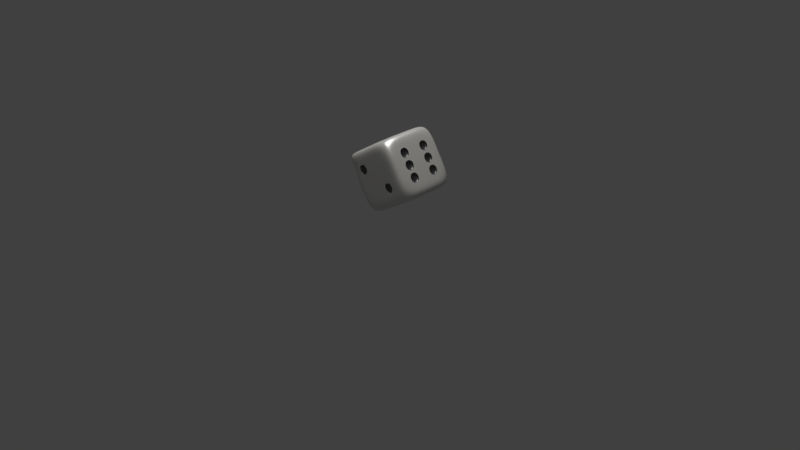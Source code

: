 # Source: Dado.blend  (saved by Blender 2.79.0; exported with 4.5.12 LTS)
import bpy
from mathutils import Matrix  # noqa: F401  (used for matrix-valued properties, if any)

bpy.ops.wm.read_factory_settings(use_empty=True)
scene = bpy.context.scene
scene.name = 'Scene'

# ---- collections
col_collection_1 = bpy.data.collections.new('Collection 1'); scene.collection.children.link(col_collection_1)

# ---- materials (node trees are filled in below, after node groups)
mat_dado = bpy.data.materials.new('Dado')
mat_dado.alpha_threshold = 0.0
mat_dado.roughness = 0.5
mat_dado.line_color = (0.0, 0.0, 0.0, 1.0)
mat_puntos = bpy.data.materials.new('Puntos')
mat_puntos.alpha_threshold = 0.0
mat_puntos.roughness = 0.5

# ---- material node trees
mat_dado.use_nodes = True; mat_dado.node_tree.nodes.clear()
_N = mat_dado.node_tree.nodes; _L = mat_dado.node_tree.links
n0 = _N.new('ShaderNodeOutputMaterial'); n0.name = 'Material Output'; n0.location = (300, 300)
n1 = _N.new('ShaderNodeMixShader'); n1.name = 'Mix Shader'; n1.location = (10, 300)
n2 = _N.new('ShaderNodeBsdfDiffuse'); n2.name = 'Diffuse BSDF'; n2.location = (-190, 200)
n2.inputs[0].default_value = (0.8, 0.783, 0.7334, 1.0)
n3 = _N.new('ShaderNodeBsdfAnisotropic'); n3.name = 'Glossy BSDF'; n3.location = (-190, 100)
n3.distribution = 'BECKMANN'
n3.inputs[1].default_value = 0.4472
_L.new(n1.outputs[0], n0.inputs[0])
_L.new(n2.outputs[0], n1.inputs[1])
_L.new(n3.outputs[0], n1.inputs[2])
n0.is_active_output = True
mat_puntos.use_nodes = True; mat_puntos.node_tree.nodes.clear()
_N = mat_puntos.node_tree.nodes; _L = mat_puntos.node_tree.links
n0 = _N.new('ShaderNodeOutputMaterial'); n0.name = 'Material Output'; n0.location = (300, 300)
n1 = _N.new('ShaderNodeMixShader'); n1.name = 'Mix Shader'; n1.location = (10, 300)
n1.inputs[0].default_value = 0.1688
n2 = _N.new('ShaderNodeBsdfDiffuse'); n2.name = 'Diffuse BSDF'; n2.location = (-190, 200)
n2.inputs[0].default_value = (0.0, 0.0, 0.0, 1.0)
n3 = _N.new('ShaderNodeBsdfAnisotropic'); n3.name = 'Glossy BSDF'; n3.location = (-190, 100)
n3.distribution = 'GGX'
n3.inputs[1].default_value = 0.4472
_L.new(n1.outputs[0], n0.inputs[0])
_L.new(n2.outputs[0], n1.inputs[1])
_L.new(n3.outputs[0], n1.inputs[2])
n0.is_active_output = True

# ---- world
world_world = bpy.data.worlds.new('World'); scene.world = world_world
world_world.color = (0.05088, 0.05088, 0.05088)
world_world.use_sun_shadow = False
world_world.sun_shadow_jitter_overblur = 0.0
world_world.cycles.sampling_method = 'MANUAL'

# ---- cameras
cam_camera = bpy.data.cameras.new('Camera')
cam_camera.clip_end = 100.0
cam_camera.lens = 35.0
cam_camera.sensor_width = 32.0
cam_camera.sensor_height = 18.0
cam_camera.ortho_scale = 7.314
cam_camera.dof.focus_distance = 0.0

# ---- lights
light_lamp = bpy.data.lights.new('Lamp', 'POINT')
light_lamp.transmission_factor = 0.0
light_lamp.cutoff_distance = 30.0
light_lamp.energy = 3000.0
light_lamp.shadow_buffer_clip_start = 1.001
light_lamp.shadow_soft_size = 3.0
light_lamp.shadow_maximum_resolution = 0.006
light_lamp.use_absolute_resolution = True

# ---- meshes
me_cube = bpy.data.meshes.new('Cube')
me_cube.from_pydata([(0.8938, 0.8989, -0.8989), (0.8938, -0.8989, -0.8989), (-0.9039, -0.8989, -0.8989), (-0.9039, 0.8989, -0.8989), (0.8938, 0.8989, 0.8989), (1.0, -1.0, 1.0), (-0.9039, -0.8989, 0.8989), (-0.9039, 0.8989, 0.8989), (1.0, 0.6, -1.0), (1.0, 0.2, -1.0), (1.0, -0.2, -1.0), (1.0, -0.6, -1.0), (0.6, 1.0, -1.0), (0.2, 1.0, -1.0), (-0.2, 1.0, -1.0), (-0.6, 1.0, -1.0), (1.0, 1.0, -0.6), (1.0, 1.0, -0.2), (1.0, 1.0, 0.2), (1.0, 1.0, 0.6), (0.6, -1.0, -1.0), (0.2, -1.0, -1.0), (-0.2, -1.0, -1.0), (-0.6, -1.0, -1.0), (1.0, -1.0, -0.6), (1.0, -1.0, -0.2), (1.0, -1.0, 0.2), (1.0, -1.0, 0.6), (-1.0, -0.6, -1.0), (-1.0, -0.2, -1.0), (-1.0, 0.2, -1.0), (-1.0, 0.6, -1.0), (-1.0, -1.0, -0.6), (-1.0, -1.0, -0.2), (-1.0, -1.0, 0.2), (-1.0, -1.0, 0.6), (-1.0, 1.0, -0.6), (-1.0, 1.0, -0.2), (-1.0, 1.0, 0.2), (-1.0, 1.0, 0.6), (1.0, 0.6, 1.0), (1.0, 0.2, 1.0), (1.0, -0.2, 1.0), (1.0, -0.6, 1.0), (0.6, 1.0, 1.0), (0.2, 1.0, 1.0), (-0.2, 1.0, 1.0), (-0.6, 1.0, 1.0), (0.5343, -0.8989, 0.8989), (0.2, -1.0, 1.0), (-0.2, -1.0, 1.0), (-0.6, -1.0, 1.0), (-1.0, -0.6, 1.0), (-1.0, -0.2, 1.0), (-1.0, 0.2, 1.0), (-1.0, 0.6, 1.0), (0.6, 1.0, 0.6), (0.2, 1.0, 0.6), (-0.2, 1.0, 0.6), (-0.6, 1.0, 0.6), (0.6, 1.0, 0.2), (0.2, 1.0, 0.2), (-0.2, 1.0, 0.2), (-0.6, 1.0, 0.2), (0.6, 1.0, -0.2), (0.2, 1.0, -0.2), (-0.2, 1.0, -0.2), (-0.6, 1.0, -0.2), (0.6, 1.0, -0.6), (0.2, 1.0, -0.6), (-0.2, 1.0, -0.6), (-0.6, 1.0, -0.6), (-1.0, -0.6, -0.6), (-1.0, -0.2, -0.6), (-1.0, 0.2, -0.6), (-1.0, 0.6, -0.6), (-1.0, -0.6, -0.2), (-1.0, -0.2, -0.2), (-1.0, 0.2, -0.2), (-1.0, 0.6, -0.2), (-1.0, -0.6, 0.2), (-1.0, -0.2, 0.2), (-1.0, 0.2, 0.2), (-1.0, 0.6, 0.2), (-1.0, -0.6, 0.6), (-1.0, -0.2, 0.6), (-1.0, 0.2, 0.6), (-1.0, 0.6, 0.6), (0.6, -1.0, -0.6), (0.2, -1.0, -0.6), (-0.2, -1.0, -0.6), (-0.6, -1.0, -0.6), (0.6, -1.0, -0.2), (0.2, -1.0, -0.2), (-0.2, -1.0, -0.2), (-0.6, -1.0, -0.2), (0.6, -1.0, 0.2), (0.2, -1.0, 0.2), (-0.2, -1.0, 0.2), (-0.6, -1.0, 0.2), (0.6, -1.0, 0.6), (0.2, -1.0, 0.6), (-0.2, -1.0, 0.6), (-0.6, -1.0, 0.6), (1.0, 0.6, -0.6), (1.0, 0.2, -0.6), (1.0, -0.2, -0.6), (1.0, -0.6, -0.6), (1.0, 0.6, -0.2), (1.0, 0.2, -0.2), (1.0, -0.2, -0.2), (1.0, -0.6, -0.2), (1.0, 0.6, 0.2), (1.0, 0.2, 0.2), (1.0, -0.2, 0.2), (1.0, -0.6, 0.2), (1.0, 0.6, 0.6), (1.0, 0.2, 0.6), (1.0, -0.2, 0.6), (1.0, -0.6, 0.6), (0.6, 0.6, 1.0), (0.6, 0.2, 1.0), (0.6, -0.2, 1.0), (0.6, -0.6, 1.0), (0.2, 0.6, 1.0), (0.2, 0.2, 1.0), (0.2, -0.2, 1.0), (0.2, -0.6, 1.0), (-0.2, 0.6, 1.0), (-0.2, 0.2, 1.0), (-0.2, -0.2, 1.0), (-0.2, -0.6, 1.0), (-0.6, 0.6, 1.0), (-0.6, 0.2, 1.0), (-0.6, -0.2, 1.0), (-0.6, -0.6, 1.0), (0.6, 0.6, -1.0), (0.2, 0.6, -1.0), (-0.2, 0.6, -1.0), (-0.6, 0.6, -1.0), (0.6, 0.2, -1.0), (0.2, 0.2, -1.0), (-0.2, 0.2, -1.0), (-0.6, 0.2, -1.0), (0.6, -0.2, -1.0), (0.2, -0.2, -1.0), (-0.2, -0.2, -1.0), (-0.6, -0.2, -1.0), (0.6, -0.6, -1.0), (0.2, -0.6, -1.0), (-0.2, -0.6, -1.0), (-0.6, -0.6, -1.0), (0.57, 1.0, 0.57), (0.57, 1.0, 0.23), (0.23, 1.0, 0.23), (0.23, 1.0, 0.57), (-0.23, 1.0, 0.57), (-0.23, 1.0, 0.23), (-0.57, 1.0, 0.23), (-0.57, 1.0, 0.57), (0.17, 1.0, 0.17), (0.17, 1.0, -0.17), (-0.17, 1.0, -0.17), (-0.17, 1.0, 0.17), (0.57, 1.0, -0.23), (0.57, 1.0, -0.57), (0.23, 1.0, -0.57), (0.23, 1.0, -0.23), (-0.23, 1.0, -0.23), (-0.23, 1.0, -0.57), (-0.57, 1.0, -0.57), (-0.57, 1.0, -0.23), (-1.0, -0.57, -0.57), (-1.0, -0.57, -0.23), (-1.0, -0.23, -0.23), (-1.0, -0.23, -0.57), (-1.0, 0.23, -0.57), (-1.0, 0.23, -0.23), (-1.0, 0.57, -0.23), (-1.0, 0.57, -0.57), (-1.0, -0.57, 0.23), (-1.0, -0.57, 0.57), (-1.0, -0.23, 0.57), (-1.0, -0.23, 0.23), (-1.0, 0.23, 0.23), (-1.0, 0.23, 0.57), (-1.0, 0.57, 0.57), (-1.0, 0.57, 0.23), (-0.23, -1.0, -0.57), (-0.23, -1.0, -0.23), (-0.57, -1.0, -0.23), (-0.57, -1.0, -0.57), (0.57, -1.0, 0.23), (0.57, -1.0, 0.57), (0.23, -1.0, 0.57), (0.23, -1.0, 0.23), (1.0, -0.23, -0.57), (1.0, -0.23, -0.23), (1.0, -0.57, -0.23), (1.0, -0.57, -0.57), (1.0, 0.17, -0.17), (1.0, 0.17, 0.17), (1.0, -0.17, 0.17), (1.0, -0.17, -0.17), (1.0, 0.57, 0.23), (1.0, 0.57, 0.57), (1.0, 0.23, 0.57), (1.0, 0.23, 0.23), (0.17, 0.17, 1.0), (-0.17, 0.17, 1.0), (-0.17, -0.17, 1.0), (0.17, -0.17, 1.0), (0.57, 0.57, -1.0), (0.57, 0.23, -1.0), (0.23, 0.23, -1.0), (0.23, 0.57, -1.0), (0.17, 0.57, -1.0), (0.17, 0.23, -1.0), (-0.17, 0.23, -1.0), (-0.17, 0.57, -1.0), (-0.23, 0.57, -1.0), (-0.23, 0.23, -1.0), (-0.57, 0.23, -1.0), (-0.57, 0.57, -1.0), (0.57, -0.23, -1.0), (0.57, -0.57, -1.0), (0.23, -0.57, -1.0), (0.23, -0.23, -1.0), (0.17, -0.23, -1.0), (0.17, -0.57, -1.0), (-0.17, -0.57, -1.0), (-0.17, -0.23, -1.0), (-0.23, -0.23, -1.0), (-0.23, -0.57, -1.0), (-0.57, -0.57, -1.0), (-0.57, -0.23, -1.0), (0.57, 1.0, 0.57), (0.57, 1.0, 0.23), (0.23, 1.0, 0.23), (0.23, 1.0, 0.57), (-0.23, 1.0, 0.57), (-0.23, 1.0, 0.23), (-0.57, 1.0, 0.23), (-0.57, 1.0, 0.57), (0.17, 1.0, 0.17), (0.17, 1.0, -0.17), (-0.17, 1.0, -0.17), (-0.17, 1.0, 0.17), (0.57, 1.0, -0.23), (0.57, 1.0, -0.57), (0.23, 1.0, -0.57), (0.23, 1.0, -0.23), (-0.23, 1.0, -0.23), (-0.23, 1.0, -0.57), (-0.57, 1.0, -0.57), (-0.57, 1.0, -0.23), (-1.0, -0.57, -0.57), (-1.0, -0.57, -0.23), (-1.0, -0.23, -0.23), (-1.0, -0.23, -0.57), (-1.0, 0.23, -0.57), (-1.0, 0.23, -0.23), (-1.0, 0.57, -0.23), (-1.0, 0.57, -0.57), (-1.0, -0.57, 0.23), (-1.0, -0.57, 0.57), (-1.0, -0.23, 0.57), (-1.0, -0.23, 0.23), (-1.0, 0.23, 0.23), (-1.0, 0.23, 0.57), (-1.0, 0.57, 0.57), (-1.0, 0.57, 0.23), (-0.23, -1.0, -0.57), (-0.23, -1.0, -0.23), (-0.57, -1.0, -0.23), (-0.57, -1.0, -0.57), (0.57, -1.0, 0.23), (0.57, -1.0, 0.57), (0.23, -1.0, 0.57), (0.23, -1.0, 0.23), (1.0, -0.23, -0.57), (1.0, -0.23, -0.23), (1.0, -0.57, -0.23), (1.0, -0.57, -0.57), (1.0, 0.17, -0.17), (1.0, 0.17, 0.17), (1.0, -0.17, 0.17), (1.0, -0.17, -0.17), (1.0, 0.57, 0.23), (1.0, 0.57, 0.57), (1.0, 0.23, 0.57), (1.0, 0.23, 0.23), (0.17, 0.17, 1.0), (-0.17, 0.17, 1.0), (-0.17, -0.17, 1.0), (0.17, -0.17, 1.0), (0.57, 0.57, -1.0), (0.57, 0.23, -1.0), (0.23, 0.23, -1.0), (0.23, 0.57, -1.0), (0.17, 0.57, -1.0), (0.17, 0.23, -1.0), (-0.17, 0.23, -1.0), (-0.17, 0.57, -1.0), (-0.23, 0.57, -1.0), (-0.23, 0.23, -1.0), (-0.57, 0.23, -1.0), (-0.57, 0.57, -1.0), (0.57, -0.23, -1.0), (0.57, -0.57, -1.0), (0.23, -0.57, -1.0), (0.23, -0.23, -1.0), (0.17, -0.23, -1.0), (0.17, -0.57, -1.0), (-0.17, -0.57, -1.0), (-0.17, -0.23, -1.0), (-0.23, -0.23, -1.0), (-0.23, -0.57, -1.0), (-0.57, -0.57, -1.0), (-0.57, -0.23, -1.0), (-0.23, 1.0, -0.23), (-0.23, 1.0, -0.57), (-0.57, 1.0, -0.57), (-0.57, 1.0, -0.23), (0.57, 1.0, -0.23), (0.57, 1.0, -0.57), (0.23, 1.0, -0.57), (0.23, 1.0, -0.23), (0.17, 1.0, 0.17), (0.17, 1.0, -0.17), (-0.17, 1.0, -0.17), (-0.17, 1.0, 0.17), (-0.23, 1.0, 0.57), (-0.23, 1.0, 0.23), (-0.57, 1.0, 0.23), (-0.57, 1.0, 0.57), (0.57, 1.0, 0.57), (0.57, 1.0, 0.23), (0.23, 1.0, 0.23), (0.23, 1.0, 0.57), (-1.0, -0.57, -0.57), (-1.0, -0.57, -0.23), (-1.0, -0.23, -0.23), (-1.0, -0.23, -0.57), (-1.0, 0.23, -0.57), (-1.0, 0.23, -0.23), (-1.0, 0.57, -0.23), (-1.0, 0.57, -0.57), (-1.0, -0.57, 0.23), (-1.0, -0.57, 0.57), (-1.0, -0.23, 0.57), (-1.0, -0.23, 0.23), (-1.0, 0.23, 0.23), (-1.0, 0.23, 0.57), (-1.0, 0.57, 0.57), (-1.0, 0.57, 0.23), (-0.23, -1.0, -0.57), (-0.23, -1.0, -0.23), (-0.57, -1.0, -0.23), (-0.57, -1.0, -0.57), (0.57, -1.0, 0.23), (0.57, -1.0, 0.57), (0.23, -1.0, 0.57), (0.23, -1.0, 0.23), (1.0, -0.23, -0.57), (1.0, -0.23, -0.23), (1.0, -0.57, -0.23), (1.0, -0.57, -0.57), (1.0, 0.17, -0.17), (1.0, 0.17, 0.17), (1.0, -0.17, 0.17), (1.0, -0.17, -0.17), (1.0, 0.57, 0.23), (1.0, 0.57, 0.57), (1.0, 0.23, 0.57), (1.0, 0.23, 0.23), (0.17, 0.17, 1.0), (-0.17, 0.17, 1.0), (-0.17, -0.17, 1.0), (0.17, -0.17, 1.0), (0.57, 0.57, -1.0), (0.57, 0.23, -1.0), (0.23, 0.23, -1.0), (0.23, 0.57, -1.0), (0.17, 0.57, -1.0), (0.17, 0.23, -1.0), (-0.17, 0.23, -1.0), (-0.17, 0.57, -1.0), (-0.23, 0.57, -1.0), (-0.23, 0.23, -1.0), (-0.57, 0.23, -1.0), (-0.57, 0.57, -1.0), (0.57, -0.23, -1.0), (0.57, -0.57, -1.0), (0.23, -0.57, -1.0), (0.23, -0.23, -1.0), (0.17, -0.23, -1.0), (0.17, -0.57, -1.0), (-0.17, -0.57, -1.0), (-0.17, -0.23, -1.0), (-0.23, -0.23, -1.0), (-0.23, -0.57, -1.0), (-0.57, -0.57, -1.0), (-0.57, -0.23, -1.0), (0.57, 0.9124, 0.57), (0.57, 0.9124, 0.23), (0.23, 0.9124, 0.23), (0.23, 0.9124, 0.57), (-0.23, 0.9124, 0.57), (-0.23, 0.9124, 0.23), (-0.57, 0.9124, 0.23), (-0.57, 0.9124, 0.57), (0.17, 0.9124, 0.17), (0.17, 0.9124, -0.17), (-0.17, 0.9124, -0.17), (-0.17, 0.9124, 0.17), (0.57, 0.9124, -0.23), (0.57, 0.9124, -0.57), (0.23, 0.9124, -0.57), (0.23, 0.9124, -0.23), (-0.23, 0.9124, -0.23), (-0.23, 0.9124, -0.57), (-0.57, 0.9124, -0.57), (-0.57, 0.9124, -0.23), (-0.9124, -0.57, -0.57), (-0.9124, -0.57, -0.23), (-0.9124, -0.23, -0.23), (-0.9124, -0.23, -0.57), (-0.9124, 0.23, -0.57), (-0.9124, 0.23, -0.23), (-0.9124, 0.57, -0.23), (-0.9124, 0.57, -0.57), (-0.9124, -0.57, 0.23), (-0.9124, -0.57, 0.57), (-0.9124, -0.23, 0.57), (-0.9124, -0.23, 0.23), (-0.9124, 0.23, 0.23), (-0.9124, 0.23, 0.57), (-0.9124, 0.57, 0.57), (-0.9124, 0.57, 0.23), (-0.23, -0.9124, -0.57), (-0.23, -0.9124, -0.23), (-0.57, -0.9124, -0.23), (-0.57, -0.9124, -0.57), (0.57, -0.9124, 0.23), (0.57, -0.9124, 0.57), (0.23, -0.9124, 0.57), (0.23, -0.9124, 0.23), (0.9124, -0.23, -0.57), (0.9124, -0.23, -0.23), (0.9124, -0.57, -0.23), (0.9124, -0.57, -0.57), (0.9124, 0.17, -0.17), (0.9124, 0.17, 0.17), (0.9124, -0.17, 0.17), (0.9124, -0.17, -0.17), (0.9124, 0.57, 0.23), (0.9124, 0.57, 0.57), (0.9124, 0.23, 0.57), (0.9124, 0.23, 0.23), (0.17, 0.17, 0.9124), (-0.17, 0.17, 0.9124), (-0.17, -0.17, 0.9124), (0.17, -0.17, 0.9124), (0.57, 0.57, -0.9124), (0.57, 0.23, -0.9124), (0.23, 0.23, -0.9124), (0.23, 0.57, -0.9124), (0.17, 0.57, -0.9124), (0.17, 0.23, -0.9124), (-0.17, 0.23, -0.9124), (-0.17, 0.57, -0.9124), (-0.23, 0.57, -0.9124), (-0.23, 0.23, -0.9124), (-0.57, 0.23, -0.9124), (-0.57, 0.57, -0.9124), (0.57, -0.23, -0.9124), (0.57, -0.57, -0.9124), (0.23, -0.57, -0.9124), (0.23, -0.23, -0.9124), (0.17, -0.23, -0.9124), (0.17, -0.57, -0.9124), (-0.17, -0.57, -0.9124), (-0.17, -0.23, -0.9124), (-0.23, -0.23, -0.9124), (-0.23, -0.57, -0.9124), (-0.57, -0.57, -0.9124), (-0.57, -0.23, -0.9124)], [], [(151, 23, 2, 28), (135, 52, 6, 51), (119, 43, 5, 27), (103, 51, 6, 35), (87, 55, 7, 39), (71, 15, 3, 36), (47, 59, 39, 7), (59, 63, 38, 39), (63, 67, 37, 38), (67, 71, 36, 37), (4, 19, 56, 44), (44, 56, 57, 45), (45, 57, 58, 46), (46, 58, 59, 47), (19, 18, 60, 56), (420, 421, 422, 423), (57, 61, 62, 58), (164, 248, 251, 167), (18, 17, 64, 60), (60, 64, 65, 61), (167, 251, 250, 166), (62, 66, 67, 63), (17, 16, 68, 64), (166, 250, 249, 165), (65, 69, 70, 66), (165, 249, 248, 164), (16, 0, 12, 68), (68, 12, 13, 69), (69, 13, 14, 70), (70, 14, 15, 71), (31, 75, 36, 3), (75, 79, 37, 36), (79, 83, 38, 37), (83, 87, 39, 38), (2, 32, 72, 28), (28, 72, 73, 29), (29, 73, 74, 30), (30, 74, 75, 31), (32, 33, 76, 72), (324, 416, 419, 327), (73, 77, 78, 74), (160, 244, 247, 163), (33, 34, 80, 76), (76, 80, 81, 77), (77, 81, 82, 78), (78, 82, 83, 79), (34, 35, 84, 80), (163, 247, 246, 162), (81, 85, 86, 82), (162, 246, 245, 161), (35, 6, 52, 84), (84, 52, 53, 85), (85, 53, 54, 86), (86, 54, 55, 87), (23, 91, 32, 2), (91, 95, 33, 32), (95, 99, 34, 33), (99, 103, 35, 34), (1, 24, 88, 20), (20, 88, 89, 21), (21, 89, 90, 22), (22, 90, 91, 23), (24, 25, 92, 88), (88, 92, 93, 89), (89, 93, 94, 90), (161, 245, 244, 160), (25, 26, 96, 92), (92, 96, 97, 93), (93, 97, 98, 94), (94, 98, 99, 95), (26, 27, 100, 96), (327, 419, 418, 326), (97, 101, 102, 98), (98, 102, 103, 99), (27, 5, 48, 100), (100, 48, 49, 101), (101, 49, 50, 102), (102, 50, 51, 103), (11, 107, 24, 1), (107, 111, 25, 24), (111, 115, 26, 25), (115, 119, 27, 26), (0, 16, 104, 8), (8, 104, 105, 9), (9, 105, 106, 10), (10, 106, 107, 11), (16, 17, 108, 104), (104, 108, 109, 105), (105, 109, 110, 106), (156, 240, 243, 159), (17, 18, 112, 108), (108, 112, 113, 109), (159, 243, 242, 158), (110, 114, 115, 111), (18, 19, 116, 112), (158, 242, 241, 157), (113, 117, 118, 114), (114, 118, 119, 115), (19, 4, 40, 116), (116, 40, 41, 117), (117, 41, 42, 118), (118, 42, 43, 119), (43, 123, 48, 5), (123, 127, 49, 48), (127, 131, 50, 49), (131, 135, 51, 50), (4, 44, 120, 40), (40, 120, 121, 41), (41, 121, 122, 42), (42, 122, 123, 43), (44, 45, 124, 120), (120, 124, 125, 121), (121, 125, 126, 122), (122, 126, 127, 123), (45, 46, 128, 124), (124, 128, 129, 125), (157, 241, 240, 156), (126, 130, 131, 127), (46, 47, 132, 128), (128, 132, 133, 129), (129, 133, 134, 130), (130, 134, 135, 131), (47, 7, 55, 132), (132, 55, 54, 133), (133, 54, 53, 134), (134, 53, 52, 135), (15, 139, 31, 3), (139, 143, 30, 31), (143, 147, 29, 30), (147, 151, 28, 29), (0, 8, 136, 12), (12, 136, 137, 13), (13, 137, 138, 14), (14, 138, 139, 15), (8, 9, 140, 136), (326, 418, 417, 325), (152, 236, 239, 155), (155, 239, 238, 154), (9, 10, 144, 140), (140, 144, 145, 141), (141, 145, 146, 142), (142, 146, 147, 143), (10, 11, 148, 144), (154, 238, 237, 153), (153, 237, 236, 152), (325, 417, 416, 324), (11, 1, 20, 148), (148, 20, 21, 149), (149, 21, 22, 150), (150, 22, 23, 151), (60, 153, 152, 56), (61, 154, 153, 60), (57, 155, 154, 61), (56, 152, 155, 57), (240, 332, 335, 243), (62, 157, 156, 58), (63, 158, 157, 62), (59, 159, 158, 63), (58, 156, 159, 59), (243, 335, 334, 242), (65, 161, 160, 61), (66, 162, 161, 65), (62, 163, 162, 66), (61, 160, 163, 62), (242, 334, 333, 241), (68, 165, 164, 64), (69, 166, 165, 68), (65, 167, 166, 69), (64, 164, 167, 65), (241, 333, 332, 240), (70, 169, 168, 66), (71, 170, 169, 70), (67, 171, 170, 71), (66, 168, 171, 67), (76, 173, 172, 72), (77, 174, 173, 76), (73, 175, 174, 77), (72, 172, 175, 73), (244, 328, 331, 247), (78, 177, 176, 74), (79, 178, 177, 78), (75, 179, 178, 79), (74, 176, 179, 75), (247, 331, 330, 246), (84, 181, 180, 80), (85, 182, 181, 84), (81, 183, 182, 85), (80, 180, 183, 81), (246, 330, 329, 245), (86, 185, 184, 82), (87, 186, 185, 86), (83, 187, 186, 87), (82, 184, 187, 83), (245, 329, 328, 244), (94, 189, 188, 90), (95, 190, 189, 94), (91, 191, 190, 95), (90, 188, 191, 91), (100, 193, 192, 96), (101, 194, 193, 100), (97, 195, 194, 101), (96, 192, 195, 97), (248, 324, 327, 251), (110, 197, 196, 106), (111, 198, 197, 110), (107, 199, 198, 111), (106, 196, 199, 107), (251, 327, 326, 250), (113, 201, 200, 109), (114, 202, 201, 113), (110, 203, 202, 114), (109, 200, 203, 110), (250, 326, 325, 249), (116, 205, 204, 112), (117, 206, 205, 116), (113, 207, 206, 117), (112, 204, 207, 113), (249, 325, 324, 248), (129, 209, 208, 125), (130, 210, 209, 129), (126, 211, 210, 130), (125, 208, 211, 126), (140, 213, 212, 136), (141, 214, 213, 140), (137, 215, 214, 141), (136, 212, 215, 137), (252, 320, 323, 255), (141, 217, 216, 137), (142, 218, 217, 141), (138, 219, 218, 142), (137, 216, 219, 138), (255, 323, 322, 254), (142, 221, 220, 138), (143, 222, 221, 142), (139, 223, 222, 143), (138, 220, 223, 139), (254, 322, 321, 253), (148, 225, 224, 144), (149, 226, 225, 148), (145, 227, 226, 149), (144, 224, 227, 145), (253, 321, 320, 252), (149, 229, 228, 145), (150, 230, 229, 149), (146, 231, 230, 150), (145, 228, 231, 146), (150, 233, 232, 146), (151, 234, 233, 150), (147, 235, 234, 151), (146, 232, 235, 147), (169, 253, 252, 168), (170, 254, 253, 169), (171, 255, 254, 170), (168, 252, 255, 171), (416, 417, 418, 419), (173, 257, 256, 172), (174, 258, 257, 173), (175, 259, 258, 174), (172, 256, 259, 175), (328, 412, 415, 331), (177, 261, 260, 176), (178, 262, 261, 177), (179, 263, 262, 178), (176, 260, 263, 179), (331, 415, 414, 330), (181, 265, 264, 180), (182, 266, 265, 181), (183, 267, 266, 182), (180, 264, 267, 183), (330, 414, 413, 329), (185, 269, 268, 184), (186, 270, 269, 185), (187, 271, 270, 186), (184, 268, 271, 187), (329, 413, 412, 328), (189, 273, 272, 188), (190, 274, 273, 189), (191, 275, 274, 190), (188, 272, 275, 191), (412, 413, 414, 415), (193, 277, 276, 192), (194, 278, 277, 193), (195, 279, 278, 194), (192, 276, 279, 195), (332, 408, 411, 335), (197, 281, 280, 196), (198, 282, 281, 197), (199, 283, 282, 198), (196, 280, 283, 199), (335, 411, 410, 334), (201, 285, 284, 200), (202, 286, 285, 201), (203, 287, 286, 202), (200, 284, 287, 203), (334, 410, 409, 333), (205, 289, 288, 204), (206, 290, 289, 205), (207, 291, 290, 206), (204, 288, 291, 207), (333, 409, 408, 332), (209, 293, 292, 208), (210, 294, 293, 209), (211, 295, 294, 210), (208, 292, 295, 211), (408, 409, 410, 411), (213, 297, 296, 212), (214, 298, 297, 213), (215, 299, 298, 214), (212, 296, 299, 215), (336, 404, 407, 339), (217, 301, 300, 216), (218, 302, 301, 217), (219, 303, 302, 218), (216, 300, 303, 219), (339, 407, 406, 338), (221, 305, 304, 220), (222, 306, 305, 221), (223, 307, 306, 222), (220, 304, 307, 223), (338, 406, 405, 337), (225, 309, 308, 224), (226, 310, 309, 225), (227, 311, 310, 226), (224, 308, 311, 227), (337, 405, 404, 336), (229, 313, 312, 228), (230, 314, 313, 229), (231, 315, 314, 230), (228, 312, 315, 231), (404, 405, 406, 407), (233, 317, 316, 232), (234, 318, 317, 233), (235, 319, 318, 234), (232, 316, 319, 235), (237, 337, 336, 236), (238, 338, 337, 237), (239, 339, 338, 238), (236, 336, 339, 239), (257, 341, 340, 256), (258, 342, 341, 257), (259, 343, 342, 258), (256, 340, 343, 259), (261, 345, 344, 260), (262, 346, 345, 261), (263, 347, 346, 262), (260, 344, 347, 263), (265, 349, 348, 264), (266, 350, 349, 265), (267, 351, 350, 266), (264, 348, 351, 267), (269, 353, 352, 268), (270, 354, 353, 269), (271, 355, 354, 270), (268, 352, 355, 271), (273, 357, 356, 272), (274, 358, 357, 273), (275, 359, 358, 274), (272, 356, 359, 275), (277, 361, 360, 276), (278, 362, 361, 277), (279, 363, 362, 278), (276, 360, 363, 279), (281, 365, 364, 280), (282, 366, 365, 281), (283, 367, 366, 282), (280, 364, 367, 283), (285, 369, 368, 284), (286, 370, 369, 285), (287, 371, 370, 286), (284, 368, 371, 287), (289, 373, 372, 288), (290, 374, 373, 289), (291, 375, 374, 290), (288, 372, 375, 291), (293, 377, 376, 292), (294, 378, 377, 293), (295, 379, 378, 294), (292, 376, 379, 295), (297, 381, 380, 296), (298, 382, 381, 297), (299, 383, 382, 298), (296, 380, 383, 299), (301, 385, 384, 300), (302, 386, 385, 301), (303, 387, 386, 302), (300, 384, 387, 303), (305, 389, 388, 304), (306, 390, 389, 305), (307, 391, 390, 306), (304, 388, 391, 307), (309, 393, 392, 308), (310, 394, 393, 309), (311, 395, 394, 310), (308, 392, 395, 311), (313, 397, 396, 312), (314, 398, 397, 313), (315, 399, 398, 314), (312, 396, 399, 315), (317, 401, 400, 316), (318, 402, 401, 317), (319, 403, 402, 318), (316, 400, 403, 319), (321, 421, 420, 320), (322, 422, 421, 321), (323, 423, 422, 322), (320, 420, 423, 323), (424, 425, 426, 427), (341, 425, 424, 340), (342, 426, 425, 341), (343, 427, 426, 342), (340, 424, 427, 343), (428, 429, 430, 431), (345, 429, 428, 344), (346, 430, 429, 345), (347, 431, 430, 346), (344, 428, 431, 347), (432, 433, 434, 435), (349, 433, 432, 348), (350, 434, 433, 349), (351, 435, 434, 350), (348, 432, 435, 351), (436, 437, 438, 439), (353, 437, 436, 352), (354, 438, 437, 353), (355, 439, 438, 354), (352, 436, 439, 355), (440, 441, 442, 443), (357, 441, 440, 356), (358, 442, 441, 357), (359, 443, 442, 358), (356, 440, 443, 359), (444, 445, 446, 447), (361, 445, 444, 360), (362, 446, 445, 361), (363, 447, 446, 362), (360, 444, 447, 363), (448, 449, 450, 451), (365, 449, 448, 364), (366, 450, 449, 365), (367, 451, 450, 366), (364, 448, 451, 367), (452, 453, 454, 455), (369, 453, 452, 368), (370, 454, 453, 369), (371, 455, 454, 370), (368, 452, 455, 371), (456, 457, 458, 459), (373, 457, 456, 372), (374, 458, 457, 373), (375, 459, 458, 374), (372, 456, 459, 375), (460, 461, 462, 463), (377, 461, 460, 376), (378, 462, 461, 377), (379, 463, 462, 378), (376, 460, 463, 379), (464, 465, 466, 467), (381, 465, 464, 380), (382, 466, 465, 381), (383, 467, 466, 382), (380, 464, 467, 383), (468, 469, 470, 471), (385, 469, 468, 384), (386, 470, 469, 385), (387, 471, 470, 386), (384, 468, 471, 387), (472, 473, 474, 475), (389, 473, 472, 388), (390, 474, 473, 389), (391, 475, 474, 390), (388, 472, 475, 391), (476, 477, 478, 479), (393, 477, 476, 392), (394, 478, 477, 393), (395, 479, 478, 394), (392, 476, 479, 395), (480, 481, 482, 483), (397, 481, 480, 396), (398, 482, 481, 397), (399, 483, 482, 398), (396, 480, 483, 399), (484, 485, 486, 487), (401, 485, 484, 400), (402, 486, 485, 401), (403, 487, 486, 402), (400, 484, 487, 403)])
me_cube.polygons.foreach_set('use_smooth', [True] * 486)
me_cube.polygons.foreach_set('material_index', [0, 0, 0, 0, 0, 0, 0, 0, 0, 0, 0, 0, 0, 0, 0, 1, 0, 0, 0, 0, 0, 0, 0, 0, 0, 0, 0, 0, 0, 0, 0, 0, 0, 0, 0, 0, 0, 0, 0, 1, 0, 0, 0, 0, 0, 0, 0, 0, 0, 0, 0, 0, 0, 0, 0, 0, 0, 0, 0, 0, 0, 0, 0, 0, 0, 0, 0, 0, 0, 0, 0, 1, 0, 0, 0, 0, 0, 0, 0, 0, 0, 0, 0, 0, 0, 0, 0, 0, 0, 0, 0, 0, 0, 0, 0, 0, 0, 0, 0, 0, 0, 0, 0, 0, 0, 0, 0, 0, 0, 0, 0, 0, 0, 0, 0, 0, 0, 0, 0, 0, 0, 0, 0, 0, 0, 0, 0, 0, 0, 0, 0, 0, 0, 0, 0, 1, 0, 0, 0, 0, 0, 0, 0, 0, 0, 1, 0, 0, 0, 0, 0, 0, 0, 0, 0, 0, 0, 0, 0, 0, 0, 0, 0, 0, 0, 0, 0, 0, 0, 0, 0, 0, 0, 0, 0, 0, 0, 0, 0, 0, 0, 0, 0, 0, 0, 0, 0, 0, 0, 0, 0, 0, 0, 0, 0, 0, 0, 0, 0, 0, 0, 0, 0, 0, 0, 0, 0, 0, 0, 0, 0, 0, 0, 0, 0, 0, 0, 0, 0, 0, 0, 0, 0, 0, 0, 0, 0, 0, 0, 0, 0, 0, 0, 0, 0, 0, 0, 0, 0, 0, 0, 0, 0, 0, 0, 0, 0, 0, 0, 0, 0, 0, 0, 0, 1, 0, 0, 0, 0, 1, 0, 0, 0, 0, 1, 0, 0, 0, 0, 1, 0, 0, 0, 0, 1, 0, 0, 0, 0, 1, 0, 0, 0, 0, 1, 0, 0, 0, 0, 1, 0, 0, 0, 0, 1, 0, 0, 0, 0, 1, 0, 0, 0, 0, 1, 0, 0, 0, 0, 1, 0, 0, 0, 0, 1, 0, 0, 0, 0, 1, 0, 0, 0, 0, 1, 0, 0, 0, 0, 1, 0, 0, 0, 0, 0, 0, 0, 0, 0, 0, 0, 0, 0, 0, 0, 0, 0, 0, 0, 0, 0, 0, 0, 0, 0, 0, 0, 0, 0, 0, 0, 0, 0, 0, 0, 0, 0, 0, 0, 0, 0, 0, 0, 0, 0, 0, 0, 0, 0, 0, 0, 0, 0, 0, 0, 0, 0, 0, 0, 0, 0, 0, 0, 0, 0, 0, 0, 0, 0, 0, 0, 0, 1, 1, 1, 1, 1, 1, 1, 1, 1, 1, 1, 1, 1, 1, 1, 1, 1, 1, 1, 1, 1, 1, 1, 1, 1, 1, 1, 1, 1, 1, 1, 1, 1, 1, 1, 1, 1, 1, 1, 1, 1, 1, 1, 1, 1, 1, 1, 1, 1, 1, 1, 1, 1, 1, 1, 1, 1, 1, 1, 1, 1, 1, 1, 1, 1, 1, 1, 1, 1, 1, 1, 1, 1, 1, 1, 1, 1, 1, 1, 1, 1, 1, 1, 1])
me_cube.materials.append(mat_dado)
me_cube.materials.append(mat_puntos)
me_cube.use_remesh_preserve_volume = False
me_cube.use_remesh_preserve_attributes = False
me_cube.use_mirror_vertex_groups = False
me_cube.update()

# ---- objects
ob_cubo = bpy.data.objects.new('Cubo', me_cube)
ob_lampara = bpy.data.objects.new('Lampara', light_lamp)
ob_camara = bpy.data.objects.new('Camara', cam_camera)

# ---- transforms, parenting, visibility, modifiers, constraints
ob_cubo.location = (0.1839, -0.07807, 1.235)
ob_cubo.rotation_euler = (-0.0, 4.142, -0.0)
ob_cubo.scale = (0.8, 0.8, 0.8)
ob_cubo.lock_rotations_4d = False
ob_cubo.empty_display_type = 'ARROWS'
ob_cubo.lineart.crease_threshold = 0.0
_m = ob_cubo.modifiers.new('Subsurf', 'SUBSURF')
_m.uv_smooth = 'PRESERVE_CORNERS'
_m.levels = 3
_m.render_levels = 3
_m.show_only_control_edges = False
ob_lampara.location = (0.04289, -0.3284, 11.36)
ob_lampara.rotation_euler = (0.6503, 0.05522, 1.866)
ob_lampara.lock_rotations_4d = False
ob_lampara.empty_display_type = 'ARROWS'
ob_lampara.color = (0.0, 0.0, 0.0, 0.0)
ob_lampara.lineart.crease_threshold = 0.0
ob_camara.location = (14.21, -13.91, 10.46)
ob_camara.rotation_euler = (1.069, -1.974e-05, 0.7918)
ob_camara.lock_rotations_4d = False
ob_camara.empty_display_type = 'ARROWS'
ob_camara.color = (0.0, 0.0, 0.0, 0.0)
ob_camara.display_type = 'WIRE'
ob_camara.lineart.crease_threshold = 0.0

# ---- collection membership
col_collection_1.objects.link(ob_cubo)
col_collection_1.objects.link(ob_lampara)
col_collection_1.objects.link(ob_camara)

# ---- scene / render settings (as saved in the file)
scene.camera = ob_camara
scene.frame_start = 1; scene.frame_end = 171; scene.frame_set(0)
scene.render.engine = 'CYCLES'
scene.render.resolution_percentage = 50
scene.render.dither_intensity = 0.0
scene.cycles.use_denoising = False
scene.cycles.samples = 128
scene.cycles.sampling_pattern = 'TABULATED_SOBOL'
scene.cycles.light_sampling_threshold = 0.0
scene.cycles.use_adaptive_sampling = False
scene.cycles.use_light_tree = False
scene.cycles.blur_glossy = 0.0
scene.cycles.sample_clamp_indirect = 0.0
scene.view_settings.view_transform = 'Standard'
bpy.context.view_layer.update()
